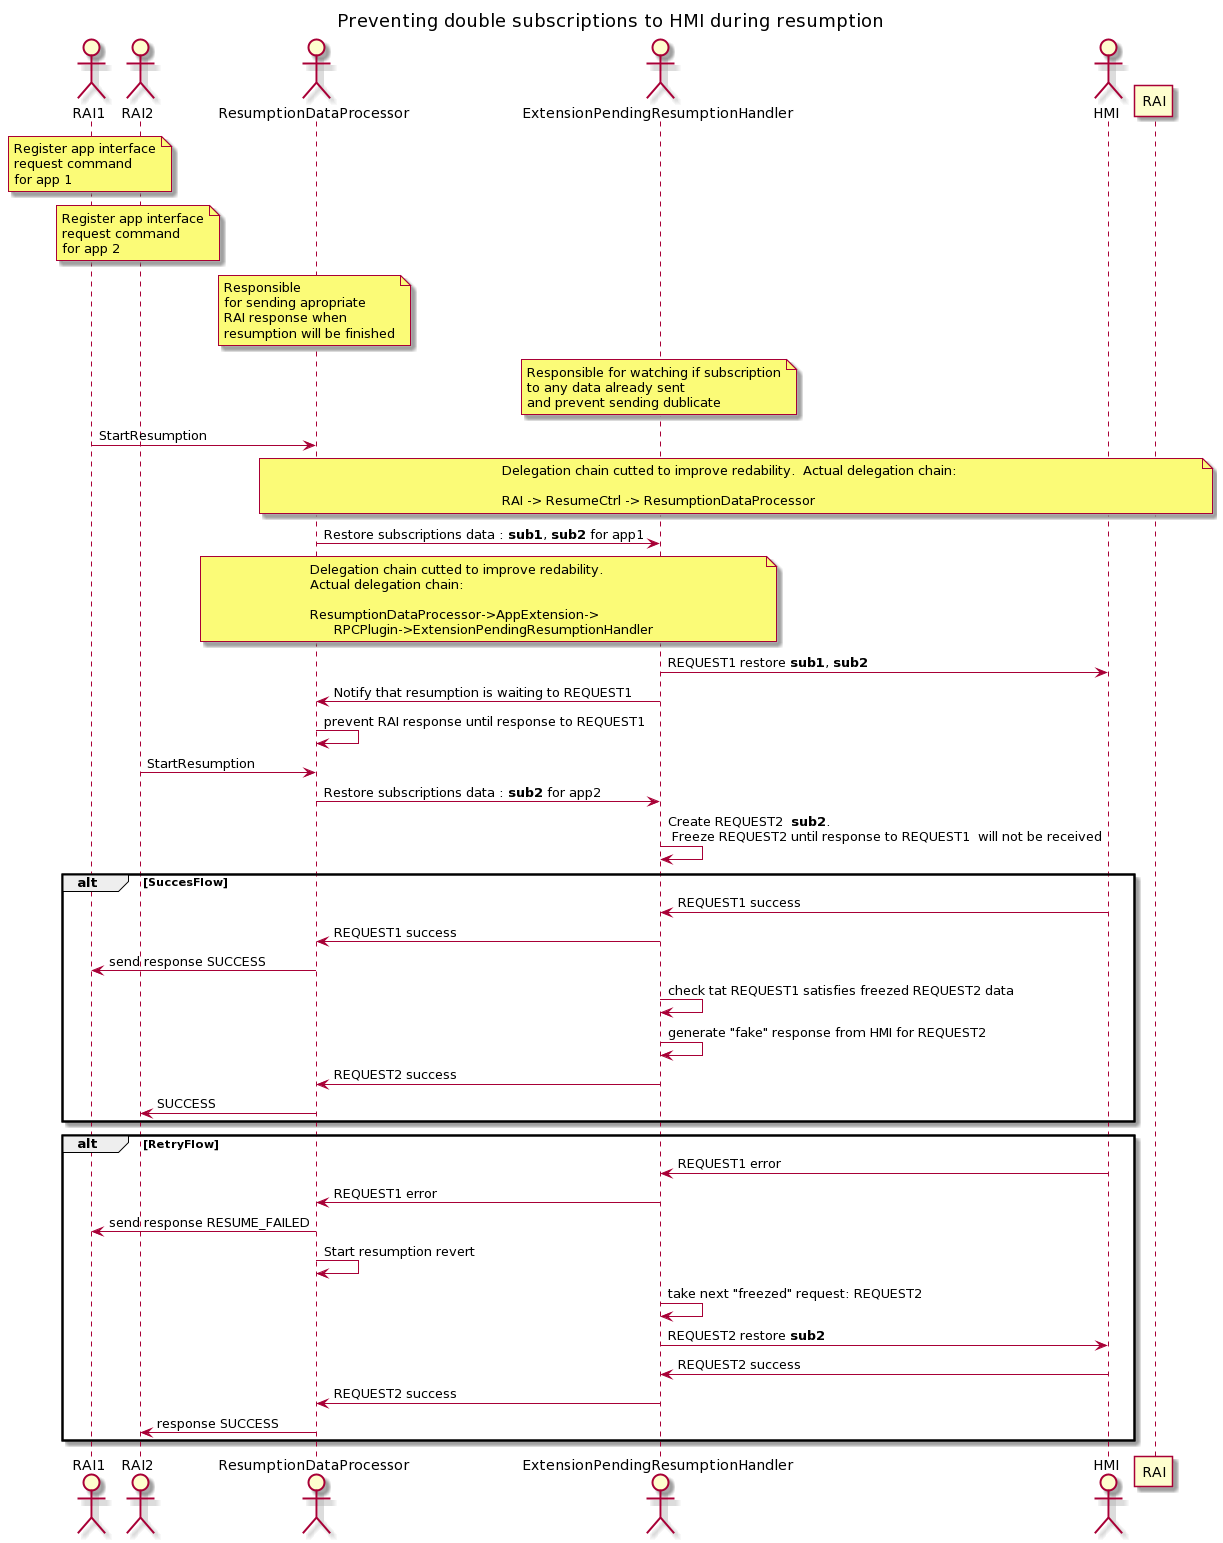

The diagram above was rendered by PlantUML. Its source (embedded in the PNG):
@startuml
title Preventing double subscriptions to HMI during resumption 

actor RAI1
actor RAI2
actor ResumptionDataProcessor
actor ExtensionPendingResumptionHandler
actor HMI

note over RAI1
  Register app interface
  request command 
  for app 1
end note


note over RAI2
  Register app interface
  request command 
  for app 2
end note

note over ResumptionDataProcessor
  Responsible 
  for sending apropriate
  RAI response when 
  resumption will be finished
end note

note over ExtensionPendingResumptionHandler
  Responsible for watching if subscription
  to any data already sent
  and prevent sending dublicate 
end note

RAI1 -> ResumptionDataProcessor : StartResumption
note over RAI, ResumptionDataProcessor
  Delegation chain cutted to improve redability.  Actual delegation chain:
  
  RAI -> ResumeCtrl -> ResumptionDataProcessor
end note

ResumptionDataProcessor -> ExtensionPendingResumptionHandler : Restore subscriptions data : **sub1**, **sub2** for app1
note over ResumptionDataProcessor, ExtensionPendingResumptionHandler
  Delegation chain cutted to improve redability. 
  Actual delegation chain:
  
  ResumptionDataProcessor->AppExtension->
        RPCPlugin->ExtensionPendingResumptionHandler
end note
ExtensionPendingResumptionHandler -> HMI : REQUEST1 restore **sub1**, **sub2** 
ExtensionPendingResumptionHandler -> ResumptionDataProcessor : Notify that resumption is waiting to REQUEST1 
ResumptionDataProcessor -> ResumptionDataProcessor : prevent RAI response until response to REQUEST1  
RAI2 -> ResumptionDataProcessor : StartResumption
ResumptionDataProcessor -> ExtensionPendingResumptionHandler : Restore subscriptions data : **sub2** for app2
ExtensionPendingResumptionHandler -> ExtensionPendingResumptionHandler : Create REQUEST2  **sub2**. \n Freeze REQUEST2 until response to REQUEST1  will not be received

alt SuccesFlow
HMI -> ExtensionPendingResumptionHandler : REQUEST1 success
ExtensionPendingResumptionHandler -> ResumptionDataProcessor :  REQUEST1 success
ResumptionDataProcessor -> RAI1 : send response SUCCESS
ExtensionPendingResumptionHandler -> ExtensionPendingResumptionHandler : check tat REQUEST1 satisfies freezed REQUEST2 data
ExtensionPendingResumptionHandler -> ExtensionPendingResumptionHandler : generate "fake" response from HMI for REQUEST2
ExtensionPendingResumptionHandler -> ResumptionDataProcessor : REQUEST2 success
ResumptionDataProcessor -> RAI2 : SUCCESS
end

alt RetryFlow
HMI -> ExtensionPendingResumptionHandler : REQUEST1 error
ExtensionPendingResumptionHandler -> ResumptionDataProcessor :  REQUEST1 error
ResumptionDataProcessor -> RAI1 : send response RESUME_FAILED
ResumptionDataProcessor -> ResumptionDataProcessor : Start resumption revert
ExtensionPendingResumptionHandler -> ExtensionPendingResumptionHandler : take next "freezed" request: REQUEST2

ExtensionPendingResumptionHandler -> HMI :  REQUEST2 restore **sub2** 
HMI -> ExtensionPendingResumptionHandler : REQUEST2 success
ExtensionPendingResumptionHandler -> ResumptionDataProcessor : REQUEST2 success
ResumptionDataProcessor -> RAI2 : response SUCCESS
end
@enduml